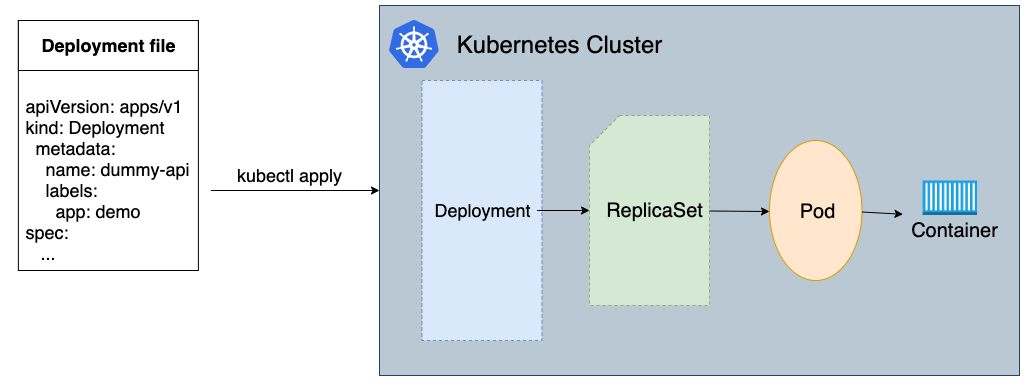

The diagram above was exported from draw.io. Its source (the exported page's mxGraphModel, read from the mxfile embedded in the PNG):
<mxGraphModel dx="1968" dy="1045" grid="1" gridSize="10" guides="1" tooltips="1" connect="1" arrows="1" fold="1" page="1" pageScale="1" pageWidth="850" pageHeight="1100" math="0" shadow="0">
  <root>
    <mxCell id="0" />
    <mxCell id="1" parent="0" />
    <mxCell id="2" value="" style="group" vertex="1" connectable="0" parent="1">
      <mxGeometry x="166.38" y="1870" width="205" height="280" as="geometry" />
    </mxCell>
    <mxCell id="3" value="" style="rounded=0;whiteSpace=wrap;html=1;strokeWidth=1;" vertex="1" parent="2">
      <mxGeometry x="12.5" width="180" height="250" as="geometry" />
    </mxCell>
    <mxCell id="4" value="" style="group" vertex="1" connectable="0" parent="2">
      <mxGeometry x="12.5" width="180" height="50" as="geometry" />
    </mxCell>
    <mxCell id="5" value="" style="rounded=0;whiteSpace=wrap;html=1;strokeWidth=1;" vertex="1" parent="4">
      <mxGeometry width="180" height="50" as="geometry" />
    </mxCell>
    <mxCell id="6" value="&lt;font style=&quot;font-size: 18px&quot;&gt;&lt;b&gt;Deployment file&lt;/b&gt;&lt;/font&gt;" style="text;html=1;align=center;verticalAlign=middle;resizable=0;points=[];autosize=1;strokeColor=none;fillColor=none;" vertex="1" parent="4">
      <mxGeometry x="14.999473684210528" y="15" width="150" height="20" as="geometry" />
    </mxCell>
    <mxCell id="7" value="&lt;div style=&quot;text-align: left&quot;&gt;apiVersion: apps/v1&lt;/div&gt;&lt;div style=&quot;text-align: left&quot;&gt;&lt;span&gt;kind: Deployment&lt;/span&gt;&lt;/div&gt;&lt;div style=&quot;text-align: left&quot;&gt;&amp;nbsp; metadata:&lt;/div&gt;&lt;div style=&quot;text-align: left&quot;&gt;&amp;nbsp; &amp;nbsp; name: dummy-api&lt;/div&gt;&lt;div style=&quot;text-align: left&quot;&gt;&amp;nbsp; &amp;nbsp; labels:&lt;/div&gt;&lt;div style=&quot;text-align: left&quot;&gt;&amp;nbsp; &amp;nbsp; &amp;nbsp; app: demo&lt;/div&gt;&lt;div style=&quot;text-align: left&quot;&gt;spec:&lt;br&gt;&lt;/div&gt;&lt;div style=&quot;text-align: left&quot;&gt;&amp;nbsp; &amp;nbsp;...&lt;/div&gt;&lt;div style=&quot;text-align: left&quot;&gt;&lt;br&gt;&lt;/div&gt;" style="text;html=1;strokeColor=none;fillColor=none;align=center;verticalAlign=middle;whiteSpace=wrap;rounded=0;fontSize=18;" vertex="1" parent="2">
      <mxGeometry y="60" width="205" height="220" as="geometry" />
    </mxCell>
    <mxCell id="8" value="" style="rounded=0;whiteSpace=wrap;html=1;fontSize=18;strokeWidth=1;fillColor=#bac8d3;strokeColor=#23445d;" vertex="1" parent="1">
      <mxGeometry x="540" y="1855" width="640" height="370" as="geometry" />
    </mxCell>
    <mxCell id="9" style="edgeStyle=orthogonalEdgeStyle;rounded=0;orthogonalLoop=1;jettySize=auto;html=1;exitX=1;exitY=0.5;exitDx=0;exitDy=0;entryX=0;entryY=0.5;entryDx=0;entryDy=0;fontSize=18;" edge="1" source="7" target="8" parent="1">
      <mxGeometry relative="1" as="geometry" />
    </mxCell>
    <mxCell id="10" value="kubectl apply" style="text;html=1;align=center;verticalAlign=middle;resizable=0;points=[];autosize=1;strokeColor=none;fillColor=none;fontSize=18;" vertex="1" parent="1">
      <mxGeometry x="390" y="2010" width="120" height="30" as="geometry" />
    </mxCell>
    <mxCell id="11" value="" style="sketch=0;aspect=fixed;html=1;points=[];align=center;image;fontSize=12;image=img/lib/mscae/Kubernetes.svg;strokeWidth=1;" vertex="1" parent="1">
      <mxGeometry x="550" y="1870" width="50" height="48" as="geometry" />
    </mxCell>
    <mxCell id="12" value="&lt;font style=&quot;font-size: 24px&quot;&gt;Kubernetes Cluster&lt;/font&gt;" style="text;html=1;align=center;verticalAlign=middle;resizable=0;points=[];autosize=1;strokeColor=none;fillColor=none;fontSize=18;" vertex="1" parent="1">
      <mxGeometry x="610" y="1879" width="220" height="30" as="geometry" />
    </mxCell>
    <mxCell id="13" value="" style="group" vertex="1" connectable="0" parent="1">
      <mxGeometry x="1064.9966491754128" y="2030" width="90.77931034482758" height="64.5" as="geometry" />
    </mxCell>
    <mxCell id="14" value="" style="outlineConnect=0;dashed=0;verticalLabelPosition=bottom;verticalAlign=top;align=center;html=1;shape=mxgraph.aws3.ec2_compute_container;fillColor=#1ba1e2;fontSize=20;fontColor=#ffffff;strokeColor=#006EAF;" vertex="1" parent="13">
      <mxGeometry x="18.155862068965515" width="54.46758620689655" height="34.5" as="geometry" />
    </mxCell>
    <mxCell id="15" value="Container" style="text;html=1;align=center;verticalAlign=middle;resizable=0;points=[];autosize=1;strokeColor=none;fillColor=none;fontSize=20;" vertex="1" parent="13">
      <mxGeometry y="34.5" width="100" height="30" as="geometry" />
    </mxCell>
    <mxCell id="16" value="" style="group" vertex="1" connectable="0" parent="1">
      <mxGeometry x="582.5" y="1930" width="120" height="260" as="geometry" />
    </mxCell>
    <mxCell id="17" value="" style="rounded=0;whiteSpace=wrap;html=1;fontSize=12;fillColor=#dae8fc;strokeColor=#6c8ebf;dashed=1;" vertex="1" parent="16">
      <mxGeometry width="120" height="260" as="geometry" />
    </mxCell>
    <mxCell id="18" value="&lt;font style=&quot;font-size: 18px&quot;&gt;Deployment&lt;/font&gt;" style="text;html=1;align=center;verticalAlign=middle;resizable=0;points=[];autosize=1;strokeColor=none;fillColor=none;fontSize=12;" vertex="1" parent="16">
      <mxGeometry x="5" y="119.99962962962957" width="110" height="20" as="geometry" />
    </mxCell>
    <mxCell id="19" value="" style="group" vertex="1" connectable="0" parent="1">
      <mxGeometry x="750" y="1965" width="120" height="190" as="geometry" />
    </mxCell>
    <mxCell id="20" value="" style="shape=card;whiteSpace=wrap;html=1;fontSize=12;fillColor=#d5e8d4;strokeColor=#82b366;dashed=1;" vertex="1" parent="19">
      <mxGeometry width="120" height="190" as="geometry" />
    </mxCell>
    <mxCell id="21" value="&lt;font style=&quot;font-size: 20px&quot;&gt;ReplicaSet&lt;/font&gt;" style="text;html=1;align=center;verticalAlign=middle;resizable=0;points=[];autosize=1;strokeColor=none;fillColor=none;fontSize=12;" vertex="1" parent="19">
      <mxGeometry x="9.998434782608635" y="84.99523809523811" width="110" height="20" as="geometry" />
    </mxCell>
    <mxCell id="22" value="" style="group" vertex="1" connectable="0" parent="1">
      <mxGeometry x="930" y="1990" width="92.5" height="140" as="geometry" />
    </mxCell>
    <mxCell id="23" value="" style="ellipse;whiteSpace=wrap;html=1;fontSize=20;fillColor=#ffe6cc;strokeColor=#d79b00;" vertex="1" parent="22">
      <mxGeometry width="92.5" height="140" as="geometry" />
    </mxCell>
    <mxCell id="24" value="&lt;font style=&quot;font-size: 20px&quot;&gt;Pod&lt;/font&gt;" style="text;html=1;align=center;verticalAlign=middle;resizable=0;points=[];autosize=1;strokeColor=none;fillColor=none;fontSize=12;" vertex="1" parent="22">
      <mxGeometry x="23.121961880543797" y="61.252019230769235" width="50" height="20" as="geometry" />
    </mxCell>
    <mxCell id="25" value="" style="edgeStyle=orthogonalEdgeStyle;rounded=0;orthogonalLoop=1;jettySize=auto;html=1;fontSize=24;" edge="1" source="18" parent="1">
      <mxGeometry relative="1" as="geometry">
        <mxPoint x="750" y="2060" as="targetPoint" />
      </mxGeometry>
    </mxCell>
    <mxCell id="26" value="" style="rounded=0;orthogonalLoop=1;jettySize=auto;html=1;fontSize=24;" edge="1" source="20" parent="1">
      <mxGeometry relative="1" as="geometry">
        <mxPoint x="930" y="2061" as="targetPoint" />
      </mxGeometry>
    </mxCell>
    <mxCell id="27" value="" style="edgeStyle=none;rounded=0;orthogonalLoop=1;jettySize=auto;html=1;fontSize=24;entryX=-0.015;entryY=-0.024;entryDx=0;entryDy=0;entryPerimeter=0;" edge="1" source="23" target="15" parent="1">
      <mxGeometry relative="1" as="geometry" />
    </mxCell>
  </root>
</mxGraphModel>